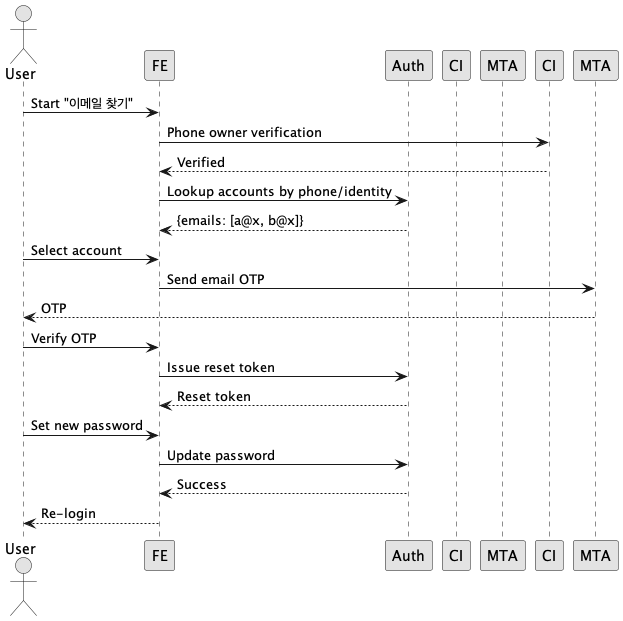

The diagram above was rendered by PlantUML. Its source (embedded in the PNG):
@startuml Sequence - Email Find & Password Reset
skinparam monochrome true
actor User
participant FE
participant Auth
participant CI as PhoneID
participant MTA as Email


User -> FE : Start "이메일 찾기"
FE -> CI : Phone owner verification
CI --> FE : Verified
FE -> Auth : Lookup accounts by phone/identity
Auth --> FE : {emails: [a@x, b@x]}
User -> FE : Select account
FE -> MTA : Send email OTP
MTA --> User : OTP
User -> FE : Verify OTP
FE -> Auth : Issue reset token
Auth --> FE : Reset token
User -> FE : Set new password
FE -> Auth : Update password
Auth --> FE : Success
FE --> User : Re-login
@enduml